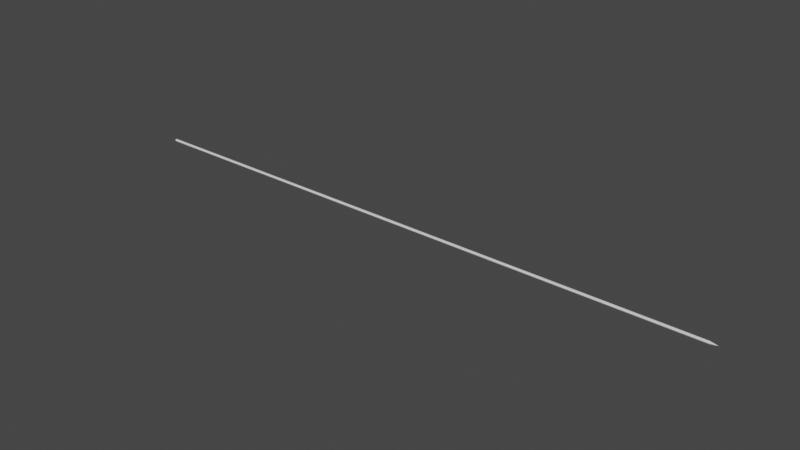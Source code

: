# Source: bullet.blend  (saved by Blender 2.93.21; exported with 4.5.12 LTS)
import bpy
from mathutils import Matrix  # noqa: F401  (used for matrix-valued properties, if any)

bpy.ops.wm.read_factory_settings(use_empty=True)
scene = bpy.context.scene
scene.name = 'Scene'

# ---- collections
col_collection = bpy.data.collections.new('Collection'); scene.collection.children.link(col_collection)

# ---- world
world_world = bpy.data.worlds.new('World'); scene.world = world_world
world_world.use_nodes = True; world_world.node_tree.nodes.clear()
_N = world_world.node_tree.nodes; _L = world_world.node_tree.links
n0 = _N.new('ShaderNodeOutputWorld'); n0.name = 'World Output'; n0.location = (300, 300)
n1 = _N.new('ShaderNodeBackground'); n1.name = 'Background'; n1.location = (10, 300)
n1.inputs[0].default_value = (0.05088, 0.05088, 0.05088, 1.0)
_L.new(n1.outputs[0], n0.inputs[0])
n0.is_active_output = True
world_world.color = (0.05088, 0.05088, 0.05088)
world_world.use_sun_shadow = False
world_world.sun_shadow_jitter_overblur = 0.0

# ---- meshes
me_cylinder = bpy.data.meshes.new('Cylinder')
me_cylinder.from_pydata([(-12.0, 0.05, -2.265e-07), (12.0, 0.05, 2.265e-07), (-12.0, 0.025, -0.0433), (12.0, 0.025, -0.0433), (-12.0, -0.025, -0.0433), (12.0, -0.025, -0.0433), (-12.0, -0.05, -2.221e-07), (12.0, -0.05, 2.309e-07), (-12.0, -0.025, 0.0433), (12.0, -0.025, 0.0433), (-12.0, 0.025, 0.0433), (12.0, 0.025, 0.0433), (12.3, 4.47e-09, 2.414e-07)], [], [(1, 2, 0), (3, 4, 2), (5, 6, 4), (7, 8, 6), (3, 12, 5), (9, 10, 8), (11, 0, 10), (8, 10, 2), (5, 12, 7), (12, 3, 1), (9, 12, 11), (1, 11, 12), (7, 12, 9), (1, 3, 2), (3, 5, 4), (5, 7, 6), (7, 9, 8), (9, 11, 10), (11, 1, 0), (10, 0, 2), (2, 4, 6), (6, 8, 2)])
_uv = me_cylinder.uv_layers.new(name='UVMap')
_uv.uv.foreach_set('vector', [1.0, 1.0, 0.8333, 0.5, 1.0, 0.5, 0.8333, 1.0, 0.6667, 0.5, 0.8333, 0.5, 0.6667, 1.0, 0.5, 0.5, 0.6667, 0.5, 0.5, 1.0, 0.3333, 0.5, 0.5, 0.5, 0.4578, 0.37, 0.25, 0.25, 0.4578, 0.13, 0.3333, 1.0, 0.1667, 0.5, 0.3333, 0.5, 0.1667, 1.0, -8.941e-08, 0.5, 0.1667, 0.5, 0.5422, 0.13, 0.5422, 0.37, 0.9578, 0.37, 0.4578, 0.13, 0.25, 0.25, 0.25, 0.01, 0.25, 0.25, 0.4578, 0.37, 0.25, 0.49, 0.04215, 0.13, 0.25, 0.25, 0.04215, 0.37, 0.25, 0.49, 0.04215, 0.37, 0.25, 0.25, 0.25, 0.01, 0.25, 0.25, 0.04215, 0.13, 1.0, 1.0, 0.8333, 1.0, 0.8333, 0.5, 0.8333, 1.0, 0.6667, 1.0, 0.6667, 0.5, 0.6667, 1.0, 0.5, 1.0, 0.5, 0.5, 0.5, 1.0, 0.3333, 1.0, 0.3333, 0.5, 0.3333, 1.0, 0.1667, 1.0, 0.1667, 0.5, 0.1667, 1.0, -8.941e-08, 1.0, -8.941e-08, 0.5, 0.5422, 0.37, 0.75, 0.49, 0.9578, 0.37, 0.9578, 0.37, 0.9578, 0.13, 0.75, 0.01, 0.75, 0.01, 0.5422, 0.13, 0.9578, 0.37])
me_cylinder.use_remesh_fix_poles = True
me_cylinder.use_remesh_preserve_attributes = False
me_cylinder.update()

# ---- objects
ob_cylinder = bpy.data.objects.new('Cylinder', me_cylinder)

# ---- transforms, parenting, visibility, modifiers, constraints
ob_cylinder.location = (0.0, 0.0, 0.0)

# ---- collection membership
col_collection.objects.link(ob_cylinder)

# ---- scene / render settings (as saved in the file)
scene.frame_start = 1; scene.frame_end = 250; scene.frame_set(1)
scene.render.engine = 'BLENDER_EEVEE_NEXT'
scene.cycles.use_denoising = False
scene.cycles.samples = 128
scene.cycles.sampling_pattern = 'TABULATED_SOBOL'
scene.cycles.use_adaptive_sampling = False
scene.cycles.use_light_tree = False
scene.view_settings.view_transform = 'Filmic'
bpy.context.view_layer.update()

# ---- added for rendering (the .blend has no active camera and no usable light): camera, sun
cam_auto = bpy.data.cameras.new('AutoCamera')
cam_auto.lens = 50.0
cam_auto.sensor_width = 36.0
cam_auto.clip_end = 1000.0
ob_auto_camera = bpy.data.objects.new('AutoCamera', cam_auto)
scene.collection.objects.link(ob_auto_camera)
ob_auto_camera.location = (22.6366, -26.9825, 17.9884)
ob_auto_camera.rotation_euler = (1.09748, -7.21219e-08, 0.694738)
scene.camera = ob_auto_camera
light_auto_sun = bpy.data.lights.new('AutoSun', 'SUN')
light_auto_sun.energy = 3.0
light_auto_sun.angle = 0.0523599
ob_auto_sun = bpy.data.objects.new('AutoSun', light_auto_sun)
scene.collection.objects.link(ob_auto_sun)
ob_auto_sun.rotation_euler = (0.872665, 0.174533, 0.523599)
bpy.context.view_layer.update()
